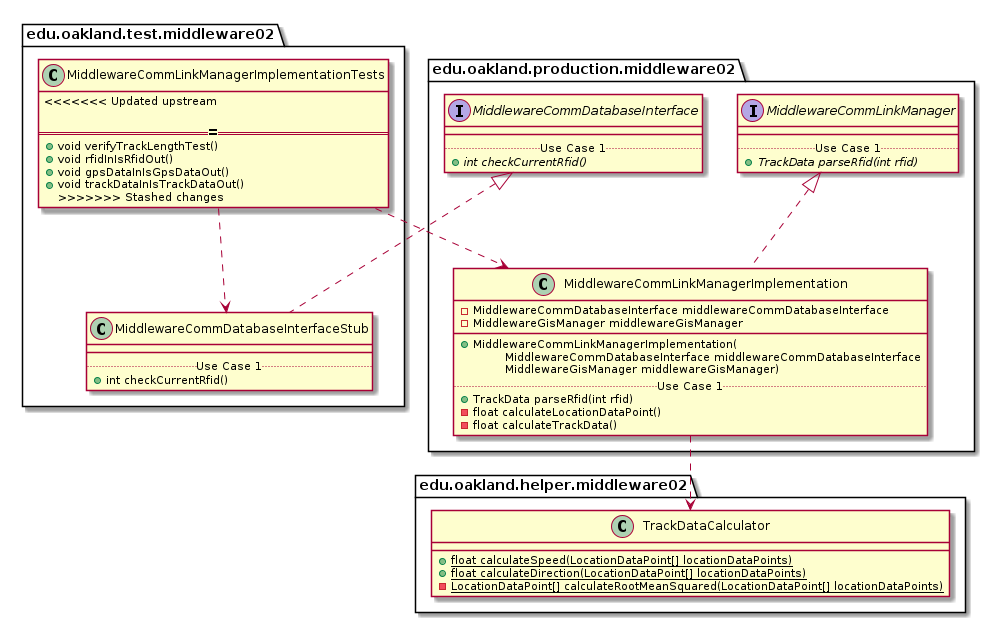

The diagram above was rendered by PlantUML. Its source (embedded in the PNG):
@startuml MiddlewareCommLinkManagerImplementationTests_Closure


package edu.oakland.test.middleware02 {
    class MiddlewareCommLinkManagerImplementationTests {
<<<<<<< Updated upstream

=======
      + void verifyTrackLengthTest()
      + void rfidInIsRfidOut()
      + void gpsDataInIsGpsDataOut()
      + void trackDataInIsTrackDataOut()
>>>>>>> Stashed changes
    }
}




package edu.oakland.test.middleware02 {
    class MiddlewareCommDatabaseInterfaceStub {
        __
        .. Use Case 1 ..
        + int checkCurrentRfid()
    }
}




package edu.oakland.production.middleware02 {
    interface MiddlewareCommDatabaseInterface {
        __
        .. Use Case 1 ..
        {abstract} + int checkCurrentRfid()
    }
}






MiddlewareCommDatabaseInterfaceStub .up.|> MiddlewareCommDatabaseInterface



MiddlewareCommLinkManagerImplementationTests ..> MiddlewareCommDatabaseInterfaceStub



package edu.oakland.production.middleware02 {
    class MiddlewareCommLinkManagerImplementation {
        - MiddlewareCommDatabaseInterface middlewareCommDatabaseInterface
        - MiddlewareGisManager middlewareGisManager
        __
        + MiddlewareCommLinkManagerImplementation(
        \tMiddlewareCommDatabaseInterface middlewareCommDatabaseInterface
        \tMiddlewareGisManager middlewareGisManager)
        .. Use Case 1 ..
        + TrackData parseRfid(int rfid)
        - float calculateLocationDataPoint()
        - float calculateTrackData()
    }
}




package edu.oakland.production.middleware02 {
    interface MiddlewareCommLinkManager {
        __
        .. Use Case 1 ..
        {abstract} + TrackData parseRfid(int rfid)
    }
}






MiddlewareCommLinkManagerImplementation .up.|> MiddlewareCommLinkManager



package edu.oakland.helper.middleware02 {
    class TrackDataCalculator {
        {static} + float calculateSpeed(LocationDataPoint[] locationDataPoints)
        {static} + float calculateDirection(LocationDataPoint[] locationDataPoints)
        {static} - LocationDataPoint[] calculateRootMeanSquared(LocationDataPoint[] locationDataPoints)
    }
}






MiddlewareCommLinkManagerImplementation ..> TrackDataCalculator



MiddlewareCommLinkManagerImplementationTests ..> MiddlewareCommLinkManagerImplementation



@enduml